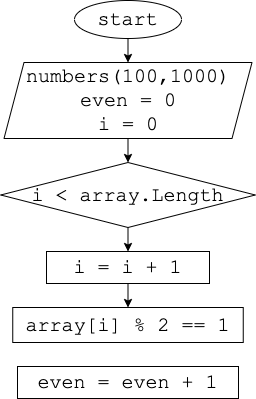

The diagram above was exported from draw.io. Its source (the exported page's mxGraphModel, read from the mxfile embedded in the PNG):
<mxGraphModel dx="654" dy="401" grid="0" gridSize="10" guides="1" tooltips="1" connect="1" arrows="1" fold="1" page="0" pageScale="1" pageWidth="827" pageHeight="1169" math="0" shadow="0">
  <root>
    <mxCell id="0" />
    <mxCell id="1" parent="0" />
    <mxCell id="6" style="edgeStyle=none;html=1;fontFamily=Courier New;fontSize=20;" edge="1" parent="1" source="2" target="3">
      <mxGeometry relative="1" as="geometry" />
    </mxCell>
    <mxCell id="2" value="start" style="ellipse;whiteSpace=wrap;html=1;fontSize=20;fontFamily=Courier New;" vertex="1" parent="1">
      <mxGeometry x="274" y="10" width="107" height="38" as="geometry" />
    </mxCell>
    <mxCell id="7" style="edgeStyle=none;html=1;fontFamily=Courier New;fontSize=20;" edge="1" parent="1" source="3" target="4">
      <mxGeometry relative="1" as="geometry" />
    </mxCell>
    <mxCell id="3" value="numbers(100,1000)&lt;br&gt;even = 0&lt;br&gt;i = 0" style="shape=parallelogram;perimeter=parallelogramPerimeter;whiteSpace=wrap;html=1;fixedSize=1;fontFamily=Courier New;fontSize=20;" vertex="1" parent="1">
      <mxGeometry x="203.5" y="72" width="248" height="76" as="geometry" />
    </mxCell>
    <mxCell id="8" style="edgeStyle=none;html=1;entryX=0.5;entryY=0;entryDx=0;entryDy=0;fontFamily=Courier New;fontSize=20;" edge="1" parent="1" source="4" target="5">
      <mxGeometry relative="1" as="geometry" />
    </mxCell>
    <mxCell id="4" value="i &amp;lt; array.Length" style="rhombus;whiteSpace=wrap;html=1;fontFamily=Courier New;fontSize=20;" vertex="1" parent="1">
      <mxGeometry x="200.25" y="172" width="254.5" height="65" as="geometry" />
    </mxCell>
    <mxCell id="10" style="edgeStyle=none;html=1;exitX=0.5;exitY=1;exitDx=0;exitDy=0;fontFamily=Courier New;fontSize=20;" edge="1" parent="1" source="5" target="9">
      <mxGeometry relative="1" as="geometry" />
    </mxCell>
    <mxCell id="5" value="i = i + 1" style="rounded=0;whiteSpace=wrap;html=1;fontFamily=Courier New;fontSize=20;" vertex="1" parent="1">
      <mxGeometry x="246" y="261" width="163" height="32" as="geometry" />
    </mxCell>
    <mxCell id="9" value="array[i] % 2 == 1" style="rounded=0;whiteSpace=wrap;html=1;fontFamily=Courier New;fontSize=20;" vertex="1" parent="1">
      <mxGeometry x="212.25" y="317" width="230.5" height="35" as="geometry" />
    </mxCell>
    <mxCell id="11" value="even = even + 1" style="rounded=0;whiteSpace=wrap;html=1;fontFamily=Courier New;fontSize=20;" vertex="1" parent="1">
      <mxGeometry x="217" y="376" width="221" height="32" as="geometry" />
    </mxCell>
  </root>
</mxGraphModel>